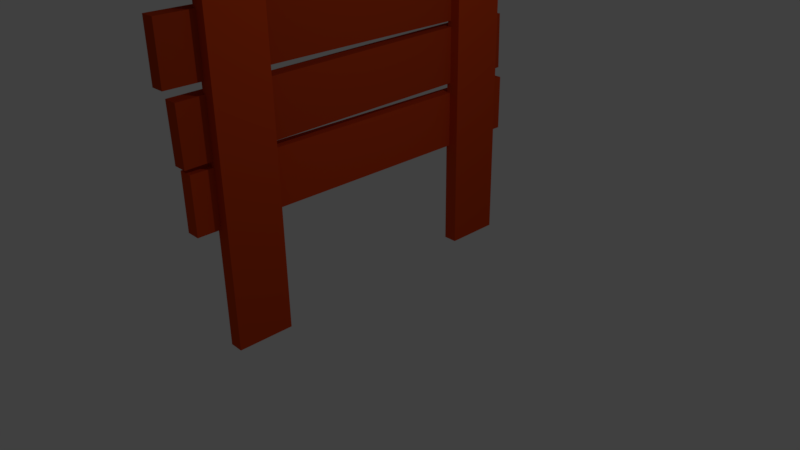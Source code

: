 # Source: bord_nopaper.blend  (saved by Blender 2.77.0; exported with 4.5.12 LTS)
import bpy
from mathutils import Matrix  # noqa: F401  (used for matrix-valued properties, if any)

bpy.ops.wm.read_factory_settings(use_empty=True)
scene = bpy.context.scene
scene.name = 'Scene'

# ---- collections
col_collection_1 = bpy.data.collections.new('Collection 1'); scene.collection.children.link(col_collection_1)

# ---- materials (node trees are filled in below, after node groups)
mat_material_005 = bpy.data.materials.new('Material.005')
mat_material_005.alpha_threshold = 0.0
mat_material_005.use_transparent_shadow = False
mat_material_005.diffuse_color = (0.6325, 0.05801, 0.008767, 1.0)
mat_material_005.roughness = 0.5
mat_material_005.line_color = (0.0, 0.0, 0.0, 1.0)
mat_material = bpy.data.materials.new('Material')
mat_material.alpha_threshold = 0.0
mat_material.use_transparent_shadow = False
mat_material.diffuse_color = (0.6325, 0.05801, 0.008767, 1.0)
mat_material.roughness = 0.5
mat_material.line_color = (0.0, 0.0, 0.0, 1.0)
mat_material_001 = bpy.data.materials.new('Material.001')
mat_material_001.alpha_threshold = 0.0
mat_material_001.use_transparent_shadow = False
mat_material_001.diffuse_color = (0.5542, 0.05256, 0.008499, 1.0)
mat_material_001.roughness = 0.5
mat_material_001.line_color = (0.0, 0.0, 0.0, 1.0)
mat_material_002 = bpy.data.materials.new('Material.002')
mat_material_002.alpha_threshold = 0.0
mat_material_002.use_transparent_shadow = False
mat_material_002.diffuse_color = (0.5122, 0.04912, 0.008024, 1.0)
mat_material_002.roughness = 0.5
mat_material_002.line_color = (0.0, 0.0, 0.0, 1.0)
mat_material_003 = bpy.data.materials.new('Material.003')
mat_material_003.alpha_threshold = 0.0
mat_material_003.use_transparent_shadow = False
mat_material_003.diffuse_color = (0.4819, 0.04633, 0.007197, 1.0)
mat_material_003.roughness = 0.5
mat_material_003.line_color = (0.0, 0.0, 0.0, 1.0)
mat_material_004 = bpy.data.materials.new('Material.004')
mat_material_004.alpha_threshold = 0.0
mat_material_004.use_transparent_shadow = False
mat_material_004.diffuse_color = (0.6325, 0.05801, 0.008767, 1.0)
mat_material_004.roughness = 0.5
mat_material_004.line_color = (0.0, 0.0, 0.0, 1.0)

# ---- material node trees

# ---- world
world_world = bpy.data.worlds.new('World'); scene.world = world_world
world_world.color = (0.05088, 0.05088, 0.05088)
world_world.use_sun_shadow = False
world_world.sun_shadow_jitter_overblur = 0.0
world_world.cycles.sampling_method = 'MANUAL'

# ---- cameras
cam_camera = bpy.data.cameras.new('Camera')
cam_camera.clip_end = 100.0
cam_camera.lens = 35.0
cam_camera.sensor_width = 32.0
cam_camera.sensor_height = 18.0
cam_camera.ortho_scale = 7.314
cam_camera.dof.focus_distance = 0.0
cam_camera.dof.aperture_fstop = 128.0

# ---- lights
light_lamp = bpy.data.lights.new('Lamp', 'POINT')
light_lamp.transmission_factor = 0.0
light_lamp.cutoff_distance = 30.0
light_lamp.energy = 100.0
light_lamp.shadow_buffer_clip_start = 1.001
light_lamp.shadow_soft_size = 0.1
light_lamp.shadow_maximum_resolution = 0.006
light_lamp.use_absolute_resolution = True

# ---- meshes
me_cube_005 = bpy.data.meshes.new('Cube.005')
me_cube_005.from_pydata([(-0.9457, 0.3582, -1.29), (-0.9457, 0.3666, 4.045), (-1.146, 0.3666, 4.045), (-1.146, 0.3582, -1.29), (-0.9457, 1.158, -1.291), (-0.9457, 1.167, 4.044), (-1.146, 1.167, 4.044), (-1.146, 1.158, -1.291), (-0.9402, 1.321, -1.233), (-0.9449, 1.24, 4.102), (-1.145, 1.239, 4.101), (-1.14, 1.321, -1.233), (-0.9416, 2.121, -1.221), (-0.9464, 2.039, 4.114), (-1.146, 2.039, 4.114), (-1.142, 2.121, -1.221), (-0.9457, 2.19, -1.092), (-0.9457, 2.198, 4.243), (-1.146, 2.198, 4.243), (-1.146, 2.19, -1.092), (-0.9457, 2.99, -1.093), (-0.9457, 2.998, 4.242), (-1.146, 2.998, 4.242), (-1.146, 2.99, -1.093), (-0.9457, 3.121, -1.344), (-0.9457, 3.129, 3.992), (-1.146, 3.129, 3.992), (-1.146, 3.121, -1.344), (-0.9457, 3.921, -1.345), (-0.9457, 3.929, 3.99), (-1.146, 3.929, 3.99), (-1.146, 3.921, -1.345), (-0.8018, 4.037, 2.924), (-0.8018, -1.298, 2.924), (-1.002, -1.298, 2.924), (-1.002, 4.037, 2.924), (-0.8018, 4.037, 3.724), (-0.8018, -1.298, 3.724), (-1.002, -1.298, 3.724), (-1.002, 4.037, 3.724), (-0.8, 4.164, -1.0), (-0.8, -1.171, -1.0), (-1.0, -1.171, -1.0), (-1.0, 4.164, -1.0), (-0.8, 4.164, -0.2), (-0.8, -1.171, -0.2), (-1.0, -1.171, -0.2), (-1.0, 4.164, -0.2)], [], [(0, 1, 2, 3), (4, 7, 6, 5), (0, 4, 5, 1), (1, 5, 6, 2), (2, 6, 7, 3), (4, 0, 3, 7), (8, 9, 10, 11), (12, 15, 14, 13), (8, 12, 13, 9), (9, 13, 14, 10), (10, 14, 15, 11), (12, 8, 11, 15), (16, 17, 18, 19), (20, 23, 22, 21), (16, 20, 21, 17), (17, 21, 22, 18), (18, 22, 23, 19), (20, 16, 19, 23), (24, 25, 26, 27), (28, 31, 30, 29), (24, 28, 29, 25), (25, 29, 30, 26), (26, 30, 31, 27), (28, 24, 27, 31), (32, 33, 34, 35), (36, 39, 38, 37), (32, 36, 37, 33), (33, 37, 38, 34), (34, 38, 39, 35), (36, 32, 35, 39), (40, 41, 42, 43), (44, 47, 46, 45), (40, 44, 45, 41), (41, 45, 46, 42), (42, 46, 47, 43), (44, 40, 43, 47)])
me_cube_005.polygons.foreach_set('material_index', [1, 1, 1, 1, 1, 1, 2, 2, 2, 2, 2, 2, 3, 3, 3, 3, 3, 3, 4, 4, 4, 4, 4, 4, 5, 5, 5, 5, 5, 5, 0, 0, 0, 0, 0, 0])
me_cube_005.materials.append(mat_material_005)
me_cube_005.materials.append(mat_material)
me_cube_005.materials.append(mat_material_001)
me_cube_005.materials.append(mat_material_002)
me_cube_005.materials.append(mat_material_003)
me_cube_005.materials.append(mat_material_004)
me_cube_005.use_remesh_preserve_volume = False
me_cube_005.use_remesh_preserve_attributes = False
me_cube_005.use_mirror_vertex_groups = False
me_cube_005.update()

# ---- objects
ob_lamp = bpy.data.objects.new('Lamp', light_lamp)
ob_camera = bpy.data.objects.new('Camera', cam_camera)
ob_cube_005 = bpy.data.objects.new('Cube.005', me_cube_005)

# ---- transforms, parenting, visibility, modifiers, constraints
ob_lamp.location = (4.076, 1.005, 5.904)
ob_lamp.rotation_euler = (0.6503, 0.05522, 1.866)
ob_lamp.lock_rotations_4d = False
ob_lamp.empty_display_type = 'ARROWS'
ob_lamp.color = (0.0, 0.0, 0.0, 0.0)
ob_lamp.lineart.crease_threshold = 0.0
ob_camera.location = (7.481, -6.508, 5.344)
ob_camera.rotation_euler = (1.109, 0.01082, 0.8149)
ob_camera.lock_rotations_4d = False
ob_camera.empty_display_type = 'ARROWS'
ob_camera.color = (0.0, 0.0, 0.0, 0.0)
ob_camera.display_type = 'WIRE'
ob_camera.lineart.crease_threshold = 0.0
ob_cube_005.location = (0.1457, 2.021, 0.3031)
ob_cube_005.rotation_euler = (1.572, -0.0, 0.0)
ob_cube_005.lock_rotations_4d = False
ob_cube_005.empty_display_type = 'ARROWS'
ob_cube_005.lineart.crease_threshold = 0.0

# ---- collection membership
col_collection_1.objects.link(ob_lamp)
col_collection_1.objects.link(ob_camera)
col_collection_1.objects.link(ob_cube_005)

# ---- scene / render settings (as saved in the file)
scene.camera = ob_camera
scene.frame_start = 1; scene.frame_end = 250; scene.frame_set(109)
scene.render.engine = 'BLENDER_EEVEE_NEXT'
scene.render.resolution_percentage = 50
scene.render.dither_intensity = 0.0
scene.cycles.use_denoising = False
scene.cycles.samples = 128
scene.cycles.sampling_pattern = 'TABULATED_SOBOL'
scene.cycles.light_sampling_threshold = 0.0
scene.cycles.use_adaptive_sampling = False
scene.cycles.use_light_tree = False
scene.cycles.blur_glossy = 0.0
scene.cycles.sample_clamp_indirect = 0.0
scene.view_settings.view_transform = 'Standard'
bpy.context.view_layer.update()
